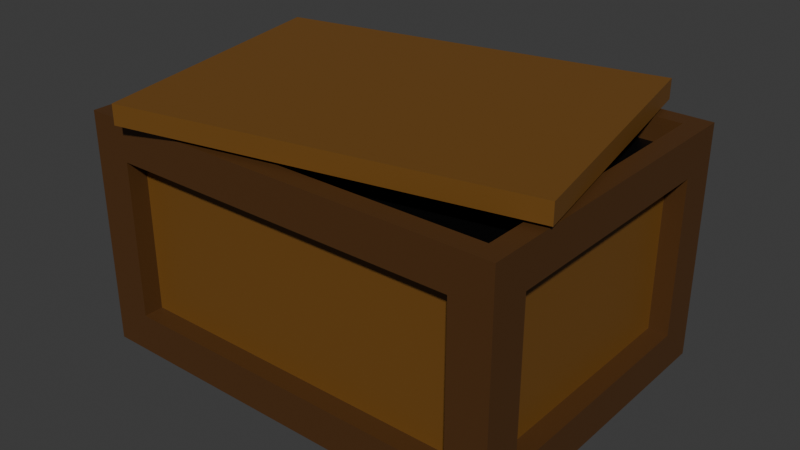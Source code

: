 # Source: box.blend  (saved by Blender 4.2.66; exported with 4.5.12 LTS)
import bpy
from mathutils import Matrix  # noqa: F401  (used for matrix-valued properties, if any)

bpy.ops.wm.read_factory_settings(use_empty=True)
scene = bpy.context.scene
scene.name = 'Scene'

# ---- collections
col_collection = bpy.data.collections.new('Collection'); scene.collection.children.link(col_collection)

# ---- materials (node trees are filled in below, after node groups)
mat_planks = bpy.data.materials.new('planks')
mat_planks.alpha_threshold = 0.0
mat_planks.roughness = 0.5
mat_planks.line_color = (0.0, 0.0, 0.0, 1.0)
mat_wood = bpy.data.materials.new('wood')
mat_wood.alpha_threshold = 0.0
mat_wood.roughness = 0.5
mat_wood.line_color = (0.0, 0.0, 0.0, 1.0)
mat_dark = bpy.data.materials.new('dark')
mat_dark.alpha_threshold = 0.0
mat_dark.roughness = 0.5
mat_dark.line_color = (0.0, 0.0, 0.0, 1.0)

# ---- material node trees
mat_planks.use_nodes = True; mat_planks.node_tree.nodes.clear()
_N = mat_planks.node_tree.nodes; _L = mat_planks.node_tree.links
n0 = _N.new('ShaderNodeOutputMaterial'); n0.name = 'Material Output'; n0.location = (300, 300)
n1 = _N.new('ShaderNodeBsdfPrincipled'); n1.name = 'Principled BSDF'; n1.location = (10, 300)
n1.inputs[0].default_value = (0.1762, 0.07619, 0.01229, 1.0)
n1.inputs[3].default_value = 1.45
_L.new(n1.outputs[0], n0.inputs[0])
n0.is_active_output = True
mat_wood.use_nodes = True; mat_wood.node_tree.nodes.clear()
_N = mat_wood.node_tree.nodes; _L = mat_wood.node_tree.links
n0 = _N.new('ShaderNodeOutputMaterial'); n0.name = 'Material Output'; n0.location = (300, 300)
n1 = _N.new('ShaderNodeBsdfPrincipled'); n1.name = 'Principled BSDF'; n1.location = (10, 300)
n1.inputs[0].default_value = (0.08466, 0.03462, 0.008587, 1.0)
n1.inputs[3].default_value = 1.45
_L.new(n1.outputs[0], n0.inputs[0])
n0.is_active_output = True
mat_dark.use_nodes = True; mat_dark.node_tree.nodes.clear()
_N = mat_dark.node_tree.nodes; _L = mat_dark.node_tree.links
n0 = _N.new('ShaderNodeOutputMaterial'); n0.name = 'Material Output'; n0.location = (300, 300)
n1 = _N.new('ShaderNodeBsdfPrincipled'); n1.name = 'Principled BSDF'; n1.location = (10, 300)
n1.inputs[0].default_value = (0.0, 0.0, 0.0, 1.0)
n1.inputs[3].default_value = 1.45
_L.new(n1.outputs[0], n0.inputs[0])
n0.is_active_output = True

# ---- world
world_world = bpy.data.worlds.new('World'); scene.world = world_world
world_world.use_nodes = True; world_world.node_tree.nodes.clear()
_N = world_world.node_tree.nodes; _L = world_world.node_tree.links
n0 = _N.new('ShaderNodeOutputWorld'); n0.name = 'World Output'; n0.location = (300, 300)
n1 = _N.new('ShaderNodeBackground'); n1.name = 'Background'; n1.location = (10, 300)
n1.inputs[0].default_value = (0.05088, 0.05088, 0.05088, 1.0)
_L.new(n1.outputs[0], n0.inputs[0])
n0.is_active_output = True
world_world.color = (0.05088, 0.05088, 0.05088)
world_world.sun_shadow_jitter_overblur = 0.0

# ---- meshes
me_cube_001 = bpy.data.meshes.new('Cube.001')
me_cube_001.from_pydata([(1.0, 1.0, 1.0), (1.0, 1.0, -1.0), (1.0, -1.0, 1.0), (1.0, -1.0, -1.0), (-1.0, 1.0, 1.0), (-1.0, 1.0, -1.0), (-1.0, -1.0, 1.0), (-1.0, -1.0, -1.0)], [], [(3, 2, 6, 7), (7, 6, 4, 5), (5, 1, 3, 7), (1, 0, 2, 3), (5, 4, 0, 1)])
_uv = me_cube_001.uv_layers.new(name='UVMap')
_uv.uv.foreach_set('vector', [0.509, 0.6467, 0.4371, 0.6467, 0.4371, 0.5748, 0.509, 0.5748, 0.8563, 0.4311, 0.8563, 0.3593, 0.9281, 0.3593, 0.9281, 0.4311, 0.8563, 0.2874, 0.9281, 0.2874, 0.9281, 0.3593, 0.8563, 0.3593, 0.509, 0.7186, 0.4371, 0.7186, 0.4371, 0.6467, 0.509, 0.6467, 0.07186, 0.8623, 0.07186, 0.9341, -1.699e-08, 0.9341, -2.013e-08, 0.8623])
me_cube_001.materials.append(mat_planks)
me_cube_001.use_mirror_vertex_groups = False
me_cube_001.update()
me_cube_010 = bpy.data.meshes.new('Cube.010')
me_cube_010.from_pydata([(1.0, 1.0, 1.0), (1.0, 1.0, -1.0), (1.0, -1.0, 1.0), (1.0, -1.0, -1.0), (-1.0, 1.0, 1.0), (-1.0, 1.0, -1.0), (-1.0, -1.0, 1.0), (-1.0, -1.0, -1.0)], [], [(0, 4, 6, 2), (3, 2, 6, 7), (7, 6, 4, 5), (5, 1, 3, 7), (1, 0, 2, 3), (5, 4, 0, 1)])
_uv = me_cube_010.uv_layers.new(name='UVMap')
_uv.uv.foreach_set('vector', [0.9281, 0.2156, 1.0, 0.2156, 1.0, 0.2874, 0.9281, 0.2874, 0.7844, 0.4311, 0.7844, 0.503, 0.7126, 0.503, 0.7126, 0.4311, 0.6527, 0.7186, 0.6527, 0.7904, 0.5808, 0.7904, 0.5808, 0.7186, 0.07186, 0.8623, 0.1437, 0.8623, 0.1437, 0.9341, 0.07186, 0.9341, 0.9401, 0.7186, 0.9401, 0.7904, 0.8683, 0.7904, 0.8683, 0.7186, 0.5808, 0.7904, 0.509, 0.7904, 0.509, 0.7186, 0.5808, 0.7186])
me_cube_010.materials.append(mat_wood)
me_cube_010.use_mirror_vertex_groups = False
me_cube_010.update()
me_cube_011 = bpy.data.meshes.new('Cube.011')
me_cube_011.from_pydata([(1.0, 1.0, 1.0), (1.0, 1.0, -1.0), (1.0, -1.0, 1.0), (1.0, -1.0, -1.0), (-1.0, 1.0, 1.0), (-1.0, 1.0, -1.0), (-1.0, -1.0, 1.0), (-1.0, -1.0, -1.0)], [], [(3, 2, 6, 7), (7, 6, 4, 5), (5, 1, 3, 7), (1, 0, 2, 3), (5, 4, 0, 1), (2, 0, 4, 6)])
_uv = me_cube_011.uv_layers.new(name='UVMap')
_uv.uv.foreach_set('vector', [0.5808, 0.6467, 0.5808, 0.7186, 0.509, 0.7186, 0.509, 0.6467, 0.5808, 0.5749, 0.5808, 0.6467, 0.509, 0.6467, 0.509, 0.5749, 0.7246, 0.7186, 0.7246, 0.7904, 0.6527, 0.7904, 0.6527, 0.7186, 0.6527, 0.503, 0.5808, 0.503, 0.5808, 0.4311, 0.6527, 0.4311, 0.6527, 0.5748, 0.5808, 0.5748, 0.5808, 0.503, 0.6527, 0.503, 0.7126, 0.5749, 0.7126, 0.503, 0.7844, 0.503, 0.7844, 0.5749])
me_cube_011.materials.append(mat_wood)
me_cube_011.use_mirror_vertex_groups = False
me_cube_011.update()
me_cube_015 = bpy.data.meshes.new('Cube.015')
me_cube_015.from_pydata([(1.0, 1.0, 1.0), (1.0, 1.0, -1.0), (1.0, -1.0, 1.0), (1.0, -1.0, -1.0), (-1.0, 1.0, 1.0), (-1.0, 1.0, -1.0), (-1.0, -1.0, 1.0), (-1.0, -1.0, -1.0)], [], [(3, 2, 6, 7), (7, 6, 4, 5), (5, 1, 3, 7), (1, 0, 2, 3), (5, 4, 0, 1), (2, 0, 4, 6)])
_uv = me_cube_015.uv_layers.new(name='UVMap')
_uv.uv.foreach_set('vector', [0.7964, 0.6467, 0.7246, 0.6467, 0.7246, 0.5748, 0.7964, 0.5748, 0.2156, 0.9341, 0.1437, 0.9341, 0.1437, 0.8623, 0.2156, 0.8623, 0.6527, 0.6467, 0.6527, 0.7186, 0.5808, 0.7186, 0.5808, 0.6467, 0.2874, 0.9341, 0.2156, 0.9341, 0.2156, 0.8623, 0.2874, 0.8623, 0.3593, 0.8623, 0.3593, 0.9341, 0.2874, 0.9341, 0.2874, 0.8623, 0.7246, 0.6467, 0.7964, 0.6467, 0.7964, 0.7186, 0.7246, 0.7186])
me_cube_015.materials.append(mat_wood)
me_cube_015.use_mirror_vertex_groups = False
me_cube_015.update()
me_cube_016 = bpy.data.meshes.new('Cube.016')
me_cube_016.from_pydata([(1.0, 1.0, 1.0), (1.0, 1.0, -1.0), (1.0, -1.0, 1.0), (1.0, -1.0, -1.0), (-1.0, 1.0, 1.0), (-1.0, 1.0, -1.0), (-1.0, -1.0, 1.0), (-1.0, -1.0, -1.0)], [], [(0, 4, 6, 2), (3, 2, 6, 7), (7, 6, 4, 5), (5, 1, 3, 7), (1, 0, 2, 3), (5, 4, 0, 1)])
_uv = me_cube_016.uv_layers.new(name='UVMap')
_uv.uv.foreach_set('vector', [0.7246, 0.7186, 0.7964, 0.7186, 0.7964, 0.7904, 0.7246, 0.7904, 0.4311, 0.8623, 0.4311, 0.9341, 0.3593, 0.9341, 0.3593, 0.8623, 0.8563, 0.503, 0.8563, 0.5748, 0.7844, 0.5748, 0.7844, 0.503, 0.5808, 0.5749, 0.6527, 0.5749, 0.6527, 0.6467, 0.5808, 0.6467, 0.7246, 0.5748, 0.7246, 0.6467, 0.6527, 0.6467, 0.6527, 0.5748, 0.503, 0.9341, 0.4311, 0.9341, 0.4311, 0.8623, 0.503, 0.8623])
me_cube_016.materials.append(mat_wood)
me_cube_016.use_mirror_vertex_groups = False
me_cube_016.update()
me_cube_019 = bpy.data.meshes.new('Cube.019')
me_cube_019.from_pydata([(1.0, 1.0, 1.0), (1.0, 1.0, -1.0), (1.0, -1.0, 1.0), (1.0, -1.0, -1.0), (-1.0, 1.0, 1.0), (-1.0, 1.0, -1.0), (-1.0, -1.0, 1.0), (-1.0, -1.0, -1.0)], [], [(3, 2, 6, 7), (7, 6, 4, 5), (5, 1, 3, 7), (1, 0, 2, 3), (5, 4, 0, 1), (2, 0, 4, 6)])
_uv = me_cube_019.uv_layers.new(name='UVMap')
_uv.uv.foreach_set('vector', [0.9281, 0.2156, 0.8563, 0.2156, 0.8563, 0.1437, 0.9281, 0.1437, 0.6527, 0.9341, 0.5808, 0.9341, 0.5808, 0.8623, 0.6527, 0.8623, 0.4371, 0.7904, 0.509, 0.7904, 0.509, 0.8623, 0.4371, 0.8623, 0.8563, 0.5748, 0.8563, 0.503, 0.9281, 0.503, 0.9281, 0.5749, 0.9401, 0.7186, 0.8683, 0.7186, 0.8683, 0.6467, 0.9401, 0.6467, 0.8683, 0.8623, 0.8683, 0.7904, 0.9401, 0.7904, 0.9401, 0.8623])
me_cube_019.materials.append(mat_wood)
me_cube_019.use_mirror_vertex_groups = False
me_cube_019.update()
me_cube_020 = bpy.data.meshes.new('Cube.020')
me_cube_020.from_pydata([(1.0, 1.0, 1.0), (1.0, 1.0, -1.0), (1.0, -1.0, 1.0), (1.0, -1.0, -1.0), (-1.0, 1.0, 1.0), (-1.0, 1.0, -1.0), (-1.0, -1.0, 1.0), (-1.0, -1.0, -1.0)], [], [(0, 4, 6, 2), (3, 2, 6, 7), (7, 6, 4, 5), (5, 1, 3, 7), (1, 0, 2, 3), (5, 4, 0, 1)])
_uv = me_cube_020.uv_layers.new(name='UVMap')
_uv.uv.foreach_set('vector', [0.509, 0.7904, 0.5808, 0.7904, 0.5808, 0.8623, 0.509, 0.8623, 0.9401, 0.8623, 0.9401, 0.9341, 0.8683, 0.9341, 0.8683, 0.8623, 0.5808, 0.8623, 0.5808, 0.9341, 0.509, 0.9341, 0.509, 0.8623, 0.6527, 0.7904, 0.7246, 0.7904, 0.7246, 0.8623, 0.6527, 0.8623, 0.6527, 0.7904, 0.6527, 0.8623, 0.5808, 0.8623, 0.5808, 0.7904, 1.0, 0.07186, 0.9281, 0.07186, 0.9281, 0.0, 1.0, 0.0])
me_cube_020.materials.append(mat_wood)
me_cube_020.use_mirror_vertex_groups = False
me_cube_020.update()
me_cube_021 = bpy.data.meshes.new('Cube.021')
me_cube_021.from_pydata([(1.0, 1.0, 1.0), (1.0, 1.0, -1.0), (1.0, -1.0, 1.0), (1.0, -1.0, -1.0), (-1.0, 1.0, 1.0), (-1.0, 1.0, -1.0), (-1.0, -1.0, 1.0), (-1.0, -1.0, -1.0)], [], [(0, 4, 6, 2), (3, 2, 6, 7), (7, 6, 4, 5), (5, 1, 3, 7), (1, 0, 2, 3), (5, 4, 0, 1)])
_uv = me_cube_021.uv_layers.new(name='UVMap')
_uv.uv.foreach_set('vector', [0.509, 0.503, 0.5808, 0.503, 0.5808, 0.5749, 0.509, 0.5749, 0.7246, 0.9341, 0.6527, 0.9341, 0.6527, 0.8623, 0.7246, 0.8623, 1.0, 0.07186, 1.0, 0.1437, 0.9281, 0.1437, 0.9281, 0.07186, 0.7964, 0.7904, 0.7964, 0.8623, 0.7246, 0.8623, 0.7246, 0.7904, 0.509, 0.4311, 0.509, 0.503, 0.4371, 0.503, 0.4371, 0.4311, 0.5808, 0.4311, 0.5808, 0.503, 0.509, 0.503, 0.509, 0.4311])
me_cube_021.materials.append(mat_wood)
me_cube_021.use_mirror_vertex_groups = False
me_cube_021.update()
me_cube_022 = bpy.data.meshes.new('Cube.022')
me_cube_022.from_pydata([(1.0, 1.0, 1.0), (1.0, 1.0, -1.0), (1.0, -1.0, 1.0), (1.0, -1.0, -1.0), (-1.0, 1.0, 1.0), (-1.0, 1.0, -1.0), (-1.0, -1.0, 1.0), (-1.0, -1.0, -1.0)], [], [(3, 2, 6, 7), (7, 6, 4, 5), (5, 1, 3, 7), (1, 0, 2, 3), (5, 4, 0, 1), (2, 0, 4, 6)])
_uv = me_cube_022.uv_layers.new(name='UVMap')
_uv.uv.foreach_set('vector', [0.7964, 0.9341, 0.7246, 0.9341, 0.7246, 0.8623, 0.7964, 0.8623, 0.509, 0.7904, 0.4371, 0.7904, 0.4371, 0.7186, 0.509, 0.7186, 0.8683, 0.5748, 0.8683, 0.6467, 0.7964, 0.6467, 0.7964, 0.5748, 0.8683, 0.7186, 0.7964, 0.7186, 0.7964, 0.6467, 0.8683, 0.6467, 0.8683, 0.7186, 0.8683, 0.7904, 0.7964, 0.7904, 0.7964, 0.7186, 0.7964, 0.9341, 0.7964, 0.8623, 0.8683, 0.8623, 0.8683, 0.9341])
me_cube_022.materials.append(mat_wood)
me_cube_022.use_mirror_vertex_groups = False
me_cube_022.update()
me_cube_023 = bpy.data.meshes.new('Cube.023')
me_cube_023.from_pydata([(0.2857, 6.0, -0.1905), (0.2857, -6.0, -0.1905), (-1.714, 6.0, -0.1905), (-1.714, -6.0, -0.1905), (-1.714, 6.0, 0.1429), (-1.714, -6.0, 0.1429), (2.286, 6.0, 0.1429), (2.286, -6.0, 0.1429), (2.286, 6.0, -0.02381), (2.286, -6.0, -0.02381), (0.2857, 6.0, -0.02381), (0.2857, -6.0, -0.02381)], [], [(3, 1, 11, 9, 7, 5), (5, 4, 2, 3), (3, 2, 0, 1), (4, 6, 8, 10, 0, 2), (11, 10, 8, 9), (1, 0, 10, 11), (7, 6, 4, 5), (9, 8, 6, 7)])
_uv = me_cube_023.uv_layers.new(name='UVMap')
_uv.uv.foreach_set('vector', [0.6766, 0.5749, 0.6766, 0.503, 0.6826, 0.503, 0.6826, 0.4311, 0.6886, 0.4311, 0.6886, 0.5749, 0.8024, 0.4311, 0.8024, 2.891e-08, 0.8144, 2.891e-08, 0.8144, 0.4311, 0.7904, 0.0, 0.7904, 0.4311, 0.7186, 0.4311, 0.7186, 0.0, 0.3952, 0.5749, 0.3952, 0.4311, 0.4012, 0.4311, 0.4012, 0.503, 0.4072, 0.503, 0.4072, 0.5749, 0.2874, 0.4311, 0.2874, 0.8623, 0.2156, 0.8623, 0.2156, 0.4311, 0.8503, 0.4311, 0.8503, 2.891e-08, 0.8563, 2.891e-08, 0.8563, 0.4311, 0.2874, 3.426e-08, 0.2874, 0.4311, 0.1437, 0.4311, 0.1437, 0.0, 0.4371, 0.4311, 0.4371, 0.8623, 0.4311, 0.8623, 0.4311, 0.4311])
me_cube_023.materials.append(mat_wood)
me_cube_023.use_mirror_vertex_groups = False
me_cube_023.update()
me_cube_025 = bpy.data.meshes.new('Cube.025')
me_cube_025.from_pydata([(1.0, 1.0, 1.0), (1.0, 1.0, -1.0), (1.0, -1.0, 1.0), (1.0, -1.0, -1.0), (-1.0, 1.0, 1.0), (-1.0, 1.0, -1.0), (-1.0, -1.0, 1.0), (-1.0, -1.0, -1.0)], [], [(0, 4, 6, 2), (3, 2, 6, 7), (7, 6, 4, 5), (5, 1, 3, 7), (1, 0, 2, 3), (5, 4, 0, 1)])
_uv = me_cube_025.uv_layers.new(name='UVMap')
_uv.uv.foreach_set('vector', [0.7964, 0.7904, 0.8683, 0.7904, 0.8683, 0.8623, 0.7964, 0.8623, 0.7246, 0.6467, 0.7246, 0.7186, 0.6527, 0.7186, 0.6527, 0.6467, 0.9281, 0.07186, 0.8563, 0.07186, 0.8563, -5.782e-08, 0.9281, -5.782e-08, 0.9281, 0.2156, 0.9281, 0.2874, 0.8563, 0.2874, 0.8563, 0.2156, 1.0, 0.2874, 1.0, 0.3593, 0.9281, 0.3593, 0.9281, 0.2874, 0.9401, 0.6467, 0.8683, 0.6467, 0.8683, 0.5748, 0.9401, 0.5748])
me_cube_025.materials.append(mat_planks)
me_cube_025.use_mirror_vertex_groups = False
me_cube_025.update()
me_cube_026 = bpy.data.meshes.new('Cube.026')
me_cube_026.from_pydata([(1.0, 1.0, 1.0), (1.0, -1.0, 1.0), (-1.0, 1.0, 1.0), (-1.0, -1.0, 1.0)], [], [(0, 2, 3, 1)])
_uv = me_cube_026.uv_layers.new(name='UVMap')
_uv.uv.foreach_set('vector', [0.8563, 0.07186, 0.9281, 0.07186, 0.9281, 0.1437, 0.8563, 0.1437])
me_cube_026.materials.append(mat_dark)
me_cube_026.use_mirror_vertex_groups = False
me_cube_026.update()
me_cube_028 = bpy.data.meshes.new('Cube.028')
me_cube_028.from_pydata([(0.2857, 6.0, -0.1905), (0.2857, -6.0, -0.1905), (-1.714, 6.0, -0.1905), (-1.714, -6.0, -0.1905), (-1.714, 6.0, 0.1429), (-1.714, -6.0, 0.1429), (2.286, 6.0, 0.1429), (2.286, -6.0, 0.1429), (2.286, 6.0, -0.02381), (2.286, -6.0, -0.02381), (0.2857, 6.0, -0.02381), (0.2857, -6.0, -0.02381)], [], [(3, 1, 11, 9, 7, 5), (5, 4, 2, 3), (3, 2, 0, 1), (4, 6, 8, 10, 0, 2), (11, 10, 8, 9), (1, 0, 10, 11), (7, 6, 4, 5), (9, 8, 6, 7)])
_uv = me_cube_028.uv_layers.new(name='UVMap')
_uv.uv.foreach_set('vector', [0.7006, 0.5748, 0.7006, 0.503, 0.7066, 0.503, 0.7066, 0.4311, 0.7126, 0.4311, 0.7126, 0.5748, 0.8144, 0.4311, 0.8144, 2.891e-08, 0.8263, 2.891e-08, 0.8263, 0.4311, 0.2156, 0.4311, 0.2156, 0.8623, 0.1437, 0.8623, 0.1437, 0.4311, 0.3713, 0.5749, 0.3713, 0.4311, 0.3772, 0.4311, 0.3772, 0.503, 0.3832, 0.503, 0.3832, 0.5749, 0.6467, 0.0, 0.6467, 0.4311, 0.5749, 0.4311, 0.5749, 0.0, 0.4132, 0.8623, 0.4132, 0.4311, 0.4192, 0.4311, 0.4192, 0.8623, 0.1437, 3.426e-08, 0.1437, 0.4311, -1.446e-08, 0.4311, -1.446e-08, 0.0, 0.4132, 0.4311, 0.4132, 0.8623, 0.4072, 0.8623, 0.4072, 0.4311])
me_cube_028.materials.append(mat_wood)
me_cube_028.use_mirror_vertex_groups = False
me_cube_028.update()
me_cube_029 = bpy.data.meshes.new('Cube.029')
me_cube_029.from_pydata([(0.2857, 6.0, -0.1905), (0.2857, -6.0, -0.1905), (-1.714, 6.0, -0.1905), (-1.714, -6.0, -0.1905), (-1.714, 6.0, 0.1429), (-1.714, -6.0, 0.1429), (2.286, 6.0, 0.1429), (2.286, -6.0, 0.1429), (2.286, 6.0, -0.02381), (2.286, -6.0, -0.02381), (0.2857, 6.0, -0.02381), (0.2857, -6.0, -0.02381)], [], [(3, 1, 11, 9, 7, 5), (5, 4, 2, 3), (3, 2, 0, 1), (4, 6, 8, 10, 0, 2), (11, 10, 8, 9), (1, 0, 10, 11), (7, 6, 4, 5), (9, 8, 6, 7)])
_uv = me_cube_029.uv_layers.new(name='UVMap')
_uv.uv.foreach_set('vector', [0.6527, 0.5749, 0.6527, 0.503, 0.6587, 0.503, 0.6587, 0.4311, 0.6647, 0.4311, 0.6647, 0.5749, 0.7904, 0.4311, 0.7904, 2.891e-08, 0.8024, 2.891e-08, 0.8024, 0.4311, 0.07186, 0.4311, 0.07186, 0.8623, 0.0, 0.8623, 0.0, 0.4311, 0.6647, 0.5749, 0.6647, 0.4311, 0.6707, 0.4311, 0.6707, 0.503, 0.6766, 0.503, 0.6766, 0.5749, 0.7186, 0.0, 0.7186, 0.4311, 0.6467, 0.4311, 0.6467, 0.0, 0.8443, 0.4311, 0.8443, 2.891e-08, 0.8503, 2.891e-08, 0.8503, 0.4311, 0.4311, 3.426e-08, 0.4311, 0.4311, 0.2874, 0.4311, 0.2874, 0.0, 0.4311, 0.4311, 0.4311, 0.8623, 0.4251, 0.8623, 0.4251, 0.4311])
me_cube_029.materials.append(mat_wood)
me_cube_029.use_mirror_vertex_groups = False
me_cube_029.update()
me_cube_030 = bpy.data.meshes.new('Cube.030')
me_cube_030.from_pydata([(0.2857, 6.0, -0.1905), (0.2857, -6.0, -0.1905), (-1.714, 6.0, -0.1905), (-1.714, -6.0, -0.1905), (-1.714, 6.0, 0.1429), (-1.714, -6.0, 0.1429), (2.286, 6.0, 0.1429), (2.286, -6.0, 0.1429), (2.286, 6.0, -0.02381), (2.286, -6.0, -0.02381), (0.2857, 6.0, -0.02381), (0.2857, -6.0, -0.02381)], [], [(3, 1, 11, 9, 7, 5), (5, 4, 2, 3), (3, 2, 0, 1), (4, 6, 8, 10, 0, 2), (11, 10, 8, 9), (1, 0, 10, 11), (7, 6, 4, 5), (9, 8, 6, 7)])
_uv = me_cube_030.uv_layers.new(name='UVMap')
_uv.uv.foreach_set('vector', [0.6886, 0.5748, 0.6886, 0.503, 0.6946, 0.503, 0.6946, 0.4311, 0.7006, 0.4311, 0.7006, 0.5748, 0.8263, 0.4311, 0.8263, 2.891e-08, 0.8383, 2.891e-08, 0.8383, 0.4311, 0.1437, 0.4311, 0.1437, 0.8623, 0.07186, 0.8623, 0.07186, 0.4311, 0.3593, 0.5749, 0.3593, 0.4311, 0.3653, 0.4311, 0.3653, 0.503, 0.3713, 0.503, 0.3713, 0.5749, 0.3593, 0.4311, 0.3593, 0.8623, 0.2874, 0.8623, 0.2874, 0.4311, 0.8383, 0.4311, 0.8383, 2.891e-08, 0.8443, 2.891e-08, 0.8443, 0.4311, 0.5749, 3.426e-08, 0.5749, 0.4311, 0.4311, 0.4311, 0.4311, 0.0, 0.4251, 0.4311, 0.4251, 0.8623, 0.4192, 0.8623, 0.4192, 0.4311])
me_cube_030.materials.append(mat_wood)
me_cube_030.use_mirror_vertex_groups = False
me_cube_030.update()

# ---- objects
ob_cube_001 = bpy.data.objects.new('Cube.001', me_cube_001)
ob_cube_003 = bpy.data.objects.new('Cube.003', me_cube_010)
ob_cube_004 = bpy.data.objects.new('Cube.004', me_cube_011)
ob_cube_008 = bpy.data.objects.new('Cube.008', me_cube_015)
ob_cube_009 = bpy.data.objects.new('Cube.009', me_cube_016)
ob_cube_012 = bpy.data.objects.new('Cube.012', me_cube_019)
ob_cube_013 = bpy.data.objects.new('Cube.013', me_cube_020)
ob_cube_014 = bpy.data.objects.new('Cube.014', me_cube_021)
ob_cube_015 = bpy.data.objects.new('Cube.015', me_cube_022)
ob_cube_016 = bpy.data.objects.new('Cube.016', me_cube_023)
ob_cube_002 = bpy.data.objects.new('Cube.002', me_cube_025)
ob_cube_005 = bpy.data.objects.new('Cube.005', me_cube_026)
ob_cube_007 = bpy.data.objects.new('Cube.007', me_cube_028)
ob_cube_010 = bpy.data.objects.new('Cube.010', me_cube_029)
ob_cube_006 = bpy.data.objects.new('Cube.006', me_cube_030)

# ---- transforms, parenting, visibility, modifiers, constraints
ob_cube_001.location = (0.0, 0.0, 0.27)
ob_cube_001.scale = (0.5, 0.36, 0.27)
ob_cube_001.lock_rotations_4d = False
ob_cube_001.empty_display_type = 'ARROWS'
ob_cube_001.lineart.crease_threshold = 0.0
ob_cube_003.location = (0.525, 0.0, 0.55)
ob_cube_003.rotation_euler = (1.571, -0.0, 0.0)
ob_cube_003.scale = (0.025, 0.05, 0.31)
ob_cube_003.lock_rotations_4d = False
ob_cube_003.empty_display_type = 'ARROWS'
ob_cube_003.lineart.crease_threshold = 0.0
ob_cube_004.location = (0.525, 3.378e-09, 0.05)
ob_cube_004.rotation_euler = (1.571, -0.0, 0.0)
ob_cube_004.scale = (0.025, 0.05, 0.31)
ob_cube_004.lock_rotations_4d = False
ob_cube_004.empty_display_type = 'ARROWS'
ob_cube_004.lineart.crease_threshold = 0.0
ob_cube_008.location = (-0.525, 3.378e-09, 0.05)
ob_cube_008.rotation_euler = (1.571, -0.0, 0.0)
ob_cube_008.scale = (0.025, 0.05, 0.31)
ob_cube_008.lock_rotations_4d = False
ob_cube_008.empty_display_type = 'ARROWS'
ob_cube_008.lineart.crease_threshold = 0.0
ob_cube_009.location = (-0.525, 0.0, 0.55)
ob_cube_009.rotation_euler = (1.571, -0.0, 0.0)
ob_cube_009.scale = (0.025, 0.05, 0.31)
ob_cube_009.lock_rotations_4d = False
ob_cube_009.empty_display_type = 'ARROWS'
ob_cube_009.lineart.crease_threshold = 0.0
ob_cube_012.location = (4.966e-09, 0.385, 0.05)
ob_cube_012.rotation_euler = (1.571, -0.0, 1.571)
ob_cube_012.scale = (0.025, 0.05, 0.45)
ob_cube_012.lock_rotations_4d = False
ob_cube_012.empty_display_type = 'ARROWS'
ob_cube_012.lineart.crease_threshold = 0.0
ob_cube_013.location = (0.0, 0.385, 0.55)
ob_cube_013.rotation_euler = (1.571, -0.0, 1.571)
ob_cube_013.scale = (0.025, 0.05, 0.45)
ob_cube_013.lock_rotations_4d = False
ob_cube_013.empty_display_type = 'ARROWS'
ob_cube_013.lineart.crease_threshold = 0.0
ob_cube_014.location = (0.0, -0.385, 0.55)
ob_cube_014.rotation_euler = (1.571, -0.0, 1.571)
ob_cube_014.scale = (0.025, 0.05, 0.45)
ob_cube_014.lock_rotations_4d = False
ob_cube_014.empty_display_type = 'ARROWS'
ob_cube_014.lineart.crease_threshold = 0.0
ob_cube_015.location = (4.966e-09, -0.385, 0.05)
ob_cube_015.rotation_euler = (1.571, -0.0, 1.571)
ob_cube_015.scale = (0.025, 0.05, 0.45)
ob_cube_015.lock_rotations_4d = False
ob_cube_015.empty_display_type = 'ARROWS'
ob_cube_015.lineart.crease_threshold = 0.0
ob_cube_016.location = (0.5071, 0.3671, 0.3)
ob_cube_016.rotation_euler = (1.571, -0.0, -3.142)
ob_cube_016.scale = (0.025, 0.05, 0.3)
ob_cube_016.lock_rotations_4d = False
ob_cube_016.empty_display_type = 'ARROWS'
ob_cube_016.lineart.crease_threshold = 0.0
ob_cube_002.location = (0.0, 0.0, 0.635)
ob_cube_002.rotation_euler = (1.37, 1.571, 0.0)
ob_cube_002.scale = (0.025, 0.5, 0.36)
ob_cube_002.lock_rotations_4d = False
ob_cube_002.empty_display_type = 'ARROWS'
ob_cube_002.lineart.crease_threshold = 0.0
ob_cube_005.location = (0.0, 0.0, 0.27)
ob_cube_005.scale = (0.5, 0.36, 0.27)
ob_cube_005.lock_rotations_4d = False
ob_cube_005.empty_display_type = 'ARROWS'
ob_cube_005.lineart.crease_threshold = 0.0
ob_cube_007.location = (-0.5071, -0.3671, 0.3)
ob_cube_007.rotation_euler = (1.571, -0.0, 0.0)
ob_cube_007.scale = (0.025, 0.05, 0.3)
ob_cube_007.lock_rotations_4d = False
ob_cube_007.empty_display_type = 'ARROWS'
ob_cube_007.lineart.crease_threshold = 0.0
ob_cube_010.location = (0.5071, -0.3671, 0.3)
ob_cube_010.rotation_euler = (1.571, -0.0, 1.571)
ob_cube_010.scale = (0.025, 0.05, 0.3)
ob_cube_010.lock_rotations_4d = False
ob_cube_010.empty_display_type = 'ARROWS'
ob_cube_010.lineart.crease_threshold = 0.0
ob_cube_006.location = (-0.5071, 0.3671, 0.3)
ob_cube_006.rotation_euler = (1.571, -0.0, -1.571)
ob_cube_006.scale = (0.025, 0.05, 0.3)
ob_cube_006.lock_rotations_4d = False
ob_cube_006.empty_display_type = 'ARROWS'
ob_cube_006.lineart.crease_threshold = 0.0

# ---- collection membership
col_collection.objects.link(ob_cube_001)
col_collection.objects.link(ob_cube_003)
col_collection.objects.link(ob_cube_004)
col_collection.objects.link(ob_cube_008)
col_collection.objects.link(ob_cube_009)
col_collection.objects.link(ob_cube_012)
col_collection.objects.link(ob_cube_013)
col_collection.objects.link(ob_cube_014)
col_collection.objects.link(ob_cube_015)
col_collection.objects.link(ob_cube_016)
col_collection.objects.link(ob_cube_002)
col_collection.objects.link(ob_cube_005)
col_collection.objects.link(ob_cube_007)
col_collection.objects.link(ob_cube_010)
col_collection.objects.link(ob_cube_006)

# ---- scene / render settings (as saved in the file)
scene.frame_start = 1; scene.frame_end = 250; scene.frame_set(1)
scene.render.engine = 'BLENDER_EEVEE_NEXT'
bpy.context.view_layer.update()

# ---- added for rendering (the .blend has no active camera and no usable light): camera, sun
cam_auto = bpy.data.cameras.new('AutoCamera')
cam_auto.lens = 50.0
cam_auto.sensor_width = 36.0
cam_auto.clip_end = 1000.0
ob_auto_camera = bpy.data.objects.new('AutoCamera', cam_auto)
scene.collection.objects.link(ob_auto_camera)
ob_auto_camera.location = (1.46748, -1.76097, 1.50398)
ob_auto_camera.rotation_euler = (1.09748, -7.21219e-08, 0.694738)
scene.camera = ob_auto_camera
light_auto_sun = bpy.data.lights.new('AutoSun', 'SUN')
light_auto_sun.energy = 3.0
light_auto_sun.angle = 0.0523599
ob_auto_sun = bpy.data.objects.new('AutoSun', light_auto_sun)
scene.collection.objects.link(ob_auto_sun)
ob_auto_sun.rotation_euler = (0.872665, 0.174533, 0.523599)
bpy.context.view_layer.update()
